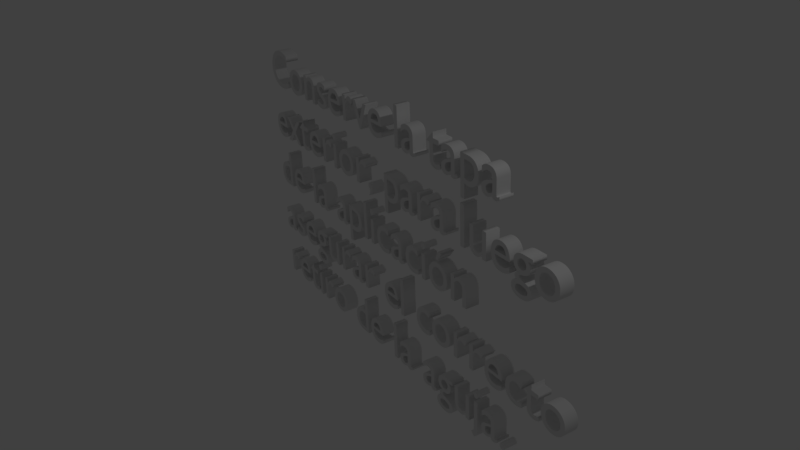 # Source: Paso2.3.blend  (saved by Blender 2.79.0; exported with 4.5.12 LTS)
import bpy
from mathutils import Matrix  # noqa: F401  (used for matrix-valued properties, if any)

bpy.ops.wm.read_factory_settings(use_empty=True)
scene = bpy.context.scene
scene.name = 'Untitled'

# ---- collections
col_collection_1 = bpy.data.collections.new('Collection 1'); scene.collection.children.link(col_collection_1)

# ---- world
world_world = bpy.data.worlds.new('World'); scene.world = world_world
world_world.color = (0.05088, 0.05088, 0.05088)
world_world.use_sun_shadow = False
world_world.sun_shadow_jitter_overblur = 0.0
world_world.cycles.sampling_method = 'MANUAL'

# ---- cameras
cam_camera = bpy.data.cameras.new('Camera')
cam_camera.clip_end = 100.0
cam_camera.lens = 35.0
cam_camera.sensor_width = 32.0
cam_camera.sensor_height = 18.0
cam_camera.ortho_scale = 7.314
cam_camera.dof.focus_distance = 0.0
cam_camera.dof.aperture_fstop = 128.0

# ---- lights
light_lamp = bpy.data.lights.new('Lamp', 'POINT')
light_lamp.transmission_factor = 0.0
light_lamp.cutoff_distance = 30.0
light_lamp.energy = 100.0
light_lamp.shadow_buffer_clip_start = 1.001
light_lamp.shadow_soft_size = 0.1
light_lamp.shadow_maximum_resolution = 0.006
light_lamp.use_absolute_resolution = True

# ---- curves / text
txt_text = bpy.data.curves.new('Text', 'FONT')
txt_text.dimensions = '2D'
txt_text.body = 'Conserve la tapa\nexterior, para luego \nde la aplicación\nasegurar el correcto \nretiro de la aguja.'
txt_text.use_path_clamp = True
txt_text.bevel_resolution = 0
txt_text.extrude = 0.118

# ---- objects
ob_text = bpy.data.objects.new('Text', txt_text)
ob_lamp = bpy.data.objects.new('Lamp', light_lamp)
ob_camera = bpy.data.objects.new('Camera', cam_camera)

# ---- transforms, parenting, visibility, modifiers, constraints
ob_text.location = (-5.82, 2.87, 0.3795)
ob_text.rotation_euler = (1.601, -0.02261, -0.1825)
ob_text.lineart.crease_threshold = 0.0
ob_lamp.location = (4.076, 1.005, 5.904)
ob_lamp.rotation_euler = (0.6503, 0.05522, 1.866)
ob_lamp.lock_rotations_4d = False
ob_lamp.empty_display_type = 'ARROWS'
ob_lamp.color = (0.0, 0.0, 0.0, 0.0)
ob_lamp.lineart.crease_threshold = 0.0
ob_camera.location = (7.481, -6.508, 5.344)
ob_camera.rotation_euler = (1.109, 0.0, 0.8149)
ob_camera.lock_rotations_4d = False
ob_camera.empty_display_type = 'ARROWS'
ob_camera.color = (0.0, 0.0, 0.0, 0.0)
ob_camera.display_type = 'WIRE'
ob_camera.lineart.crease_threshold = 0.0

# ---- collection membership
col_collection_1.objects.link(ob_text)
col_collection_1.objects.link(ob_lamp)
col_collection_1.objects.link(ob_camera)

# ---- scene / render settings (as saved in the file)
scene.camera = ob_camera
scene.frame_start = 1; scene.frame_end = 250; scene.frame_set(0)
scene.render.engine = 'BLENDER_EEVEE_NEXT'
scene.render.resolution_percentage = 50
scene.render.dither_intensity = 0.0
scene.cycles.use_denoising = False
scene.cycles.samples = 128
scene.cycles.sampling_pattern = 'TABULATED_SOBOL'
scene.cycles.use_adaptive_sampling = False
scene.cycles.use_light_tree = False
scene.cycles.blur_glossy = 0.0
scene.cycles.sample_clamp_indirect = 0.0
scene.view_settings.view_transform = 'Standard'
bpy.context.view_layer.update()
